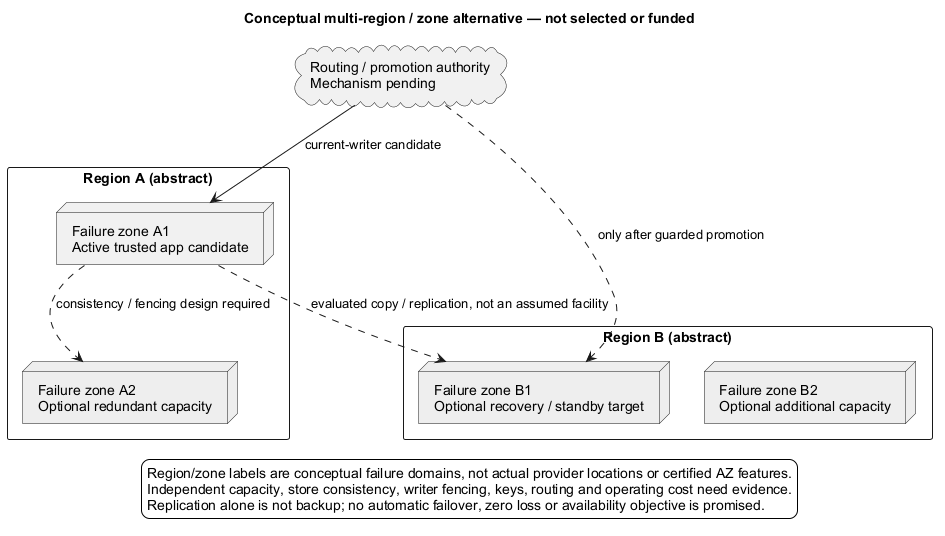

The diagram above was rendered by PlantUML. Its source (embedded in the PNG):
@startuml
' OWNER-MVP-2026-11-04 review: MVP core / cross-cutting. Core presentation/application/files or shared authority/recovery invariant remains applicable.
title Conceptual multi-region / zone alternative — not selected or funded
skinparam backgroundColor white
skinparam shadowing false
skinparam defaultFontName Arial

cloud "Routing / promotion authority\nMechanism pending" as ROUTE
rectangle "Region A (abstract)" {
 node "Failure zone A1\nActive trusted app candidate" as A
 node "Failure zone A2\nOptional redundant capacity" as A2 #EEEEEE
 A ..> A2 : consistency / fencing design required
}
rectangle "Region B (abstract)" {
 node "Failure zone B1\nOptional recovery / standby target" as B #EEEEEE
 node "Failure zone B2\nOptional additional capacity" as B2 #EEEEEE
}
ROUTE --> A : current-writer candidate
ROUTE ..> B : only after guarded promotion
A ..> B : evaluated copy / replication, not an assumed facility
legend bottom
 Region/zone labels are conceptual failure domains, not actual provider locations or certified AZ features.
 Independent capacity, store consistency, writer fencing, keys, routing and operating cost need evidence.
 Replication alone is not backup; no automatic failover, zero loss or availability objective is promised.
endlegend
@enduml